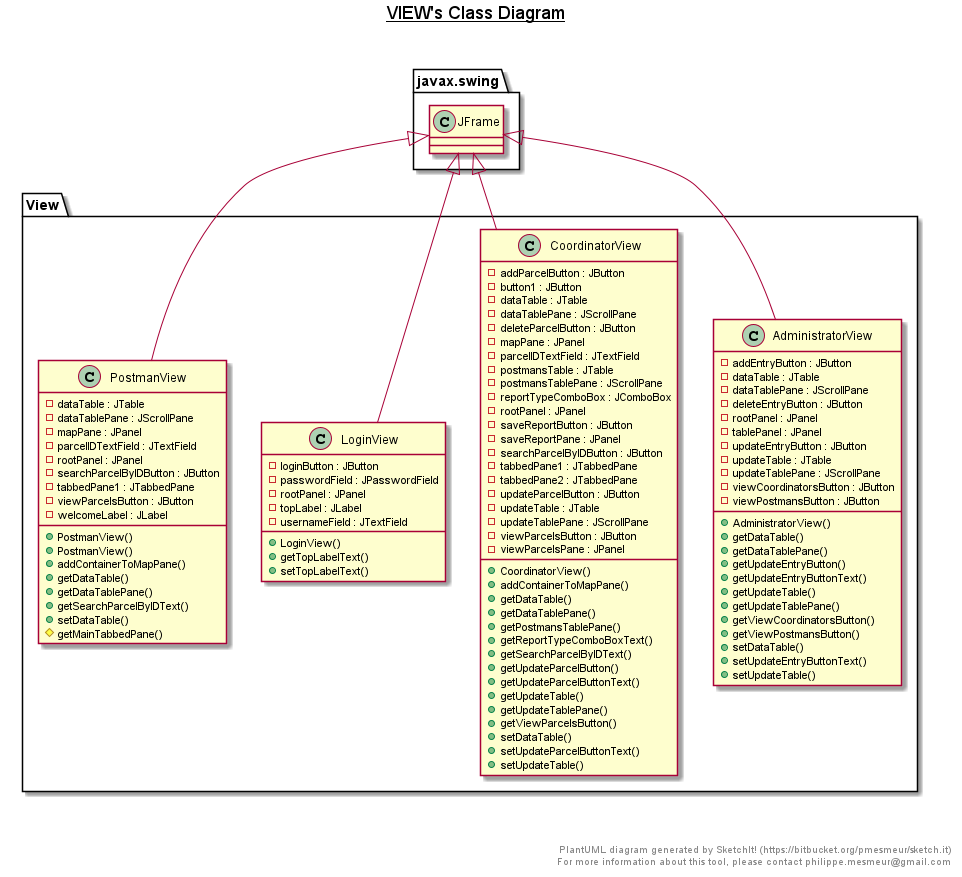

The diagram above was rendered by PlantUML. Its source (embedded in the PNG):
@startuml

title __VIEW's Class Diagram__\n

  namespace View {
    class View.AdministratorView {
        - addEntryButton : JButton
        - dataTable : JTable
        - dataTablePane : JScrollPane
        - deleteEntryButton : JButton
        - rootPanel : JPanel
        - tablePanel : JPanel
        - updateEntryButton : JButton
        - updateTable : JTable
        - updateTablePane : JScrollPane
        - viewCoordinatorsButton : JButton
        - viewPostmansButton : JButton
        + AdministratorView()
        + getDataTable()
        + getDataTablePane()
        + getUpdateEntryButton()
        + getUpdateEntryButtonText()
        + getUpdateTable()
        + getUpdateTablePane()
        + getViewCoordinatorsButton()
        + getViewPostmansButton()
        + setDataTable()
        + setUpdateEntryButtonText()
        + setUpdateTable()
    }
  }
  

  namespace View {
    class View.CoordinatorView {
        - addParcelButton : JButton
        - button1 : JButton
        - dataTable : JTable
        - dataTablePane : JScrollPane
        - deleteParcelButton : JButton
        - mapPane : JPanel
        - parcelIDTextField : JTextField
        - postmansTable : JTable
        - postmansTablePane : JScrollPane
        - reportTypeComboBox : JComboBox
        - rootPanel : JPanel
        - saveReportButton : JButton
        - saveReportPane : JPanel
        - searchParcelByIDButton : JButton
        - tabbedPane1 : JTabbedPane
        - tabbedPane2 : JTabbedPane
        - updateParcelButton : JButton
        - updateTable : JTable
        - updateTablePane : JScrollPane
        - viewParcelsButton : JButton
        - viewParcelsPane : JPanel
        + CoordinatorView()
        + addContainerToMapPane()
        + getDataTable()
        + getDataTablePane()
        + getPostmansTablePane()
        + getReportTypeComboBoxText()
        + getSearchParcelByIDText()
        + getUpdateParcelButton()
        + getUpdateParcelButtonText()
        + getUpdateTable()
        + getUpdateTablePane()
        + getViewParcelsButton()
        + setDataTable()
        + setUpdateParcelButtonText()
        + setUpdateTable()
    }
  }
  

  namespace View {
    class View.LoginView {
        - loginButton : JButton
        - passwordField : JPasswordField
        - rootPanel : JPanel
        - topLabel : JLabel
        - usernameField : JTextField
        + LoginView()
        + getTopLabelText()
        + setTopLabelText()
    }
  }
  

  namespace View {
    class View.PostmanView {
        - dataTable : JTable
        - dataTablePane : JScrollPane
        - mapPane : JPanel
        - parcelIDTextField : JTextField
        - rootPanel : JPanel
        - searchParcelByIDButton : JButton
        - tabbedPane1 : JTabbedPane
        - viewParcelsButton : JButton
        - welcomeLabel : JLabel
        + PostmanView()
        + PostmanView()
        + addContainerToMapPane()
        + getDataTable()
        + getDataTablePane()
        + getSearchParcelByIDText()
        + setDataTable()
        # getMainTabbedPane()
    }
  }
  

  View.AdministratorView -up-|> javax.swing.JFrame
  View.CoordinatorView -up-|> javax.swing.JFrame
  View.LoginView -up-|> javax.swing.JFrame
  View.PostmanView -up-|> javax.swing.JFrame


right footer


PlantUML diagram generated by SketchIt! (https://bitbucket.org/pmesmeur/sketch.it)
For more information about this tool, please contact philippe.mesmeur@gmail.com
endfooter

@enduml